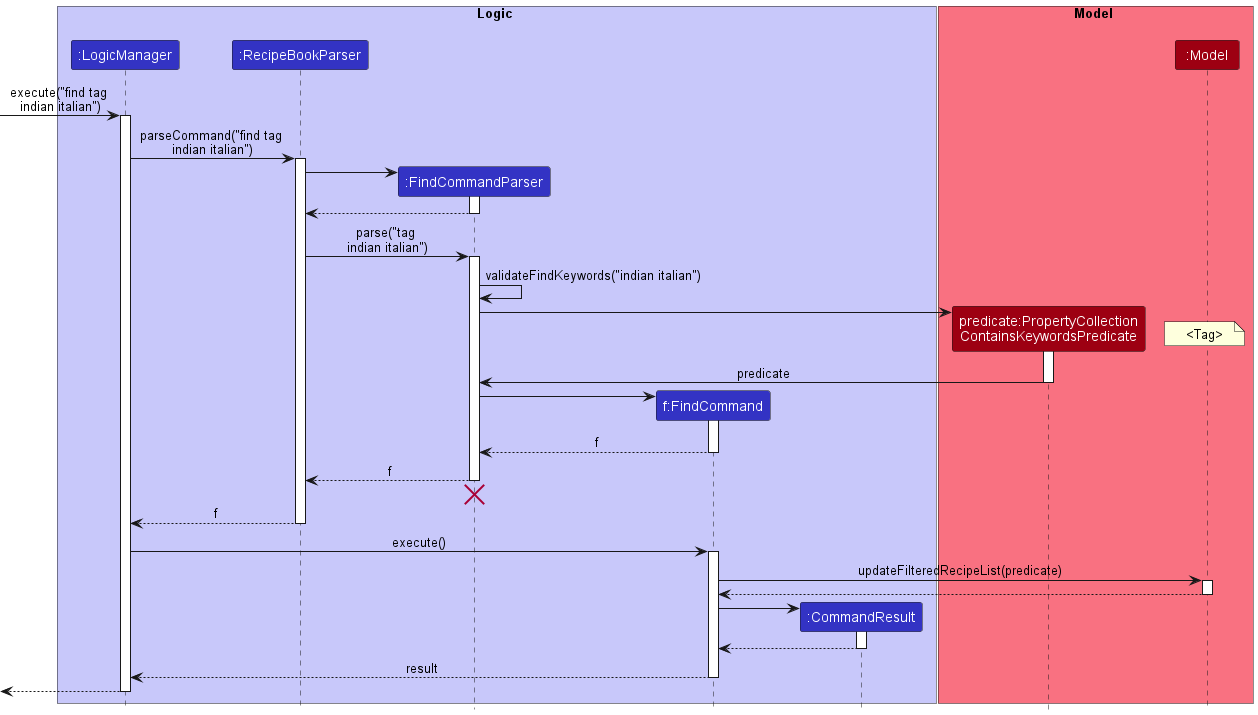

The diagram above was rendered by PlantUML. Its source (embedded in the PNG):
@startuml
!include style.puml

box Logic LOGIC_COLOR_T1
participant ":LogicManager" as LogicManager LOGIC_COLOR
participant ":RecipeBookParser" as RecipeBookParser LOGIC_COLOR
participant ":FindCommandParser" as FindCommandParser LOGIC_COLOR
participant "f:FindCommand" as FindCommand LOGIC_COLOR
participant ":CommandResult" as CommandResult LOGIC_COLOR
end box

box Model MODEL_COLOR_T1
participant "predicate:PropertyCollection\nContainsKeywordsPredicate" as PropertyCollectionContainsKeywordsPredicate MODEL_COLOR
participant ":Model" as Model MODEL_COLOR
end box

[-> LogicManager : execute("find tag \nindian italian")
activate LogicManager

LogicManager -> RecipeBookParser : parseCommand("find tag \nindian italian")
activate RecipeBookParser

create FindCommandParser
RecipeBookParser -> FindCommandParser
activate FindCommandParser

FindCommandParser --> RecipeBookParser
deactivate FindCommandParser

RecipeBookParser -> FindCommandParser : parse("tag \nindian italian")
activate FindCommandParser

FindCommandParser -> FindCommandParser : validateFindKeywords("indian italian")

create PropertyCollectionContainsKeywordsPredicate
FindCommandParser -> PropertyCollectionContainsKeywordsPredicate
note right
    <Tag>
end note
activate PropertyCollectionContainsKeywordsPredicate
PropertyCollectionContainsKeywordsPredicate -> FindCommandParser : predicate
deactivate PropertyCollectionContainsKeywordsPredicate

create FindCommand
FindCommandParser -> FindCommand
activate FindCommand

FindCommand --> FindCommandParser : f
deactivate FindCommand

FindCommandParser --> RecipeBookParser : f
deactivate FindCommandParser
'Hidden arrow to position the destroy marker below the end of the activation bar.
FindCommandParser -[hidden]-> RecipeBookParser
destroy FindCommandParser

RecipeBookParser --> LogicManager : f
deactivate RecipeBookParser

LogicManager -> FindCommand : execute()
activate FindCommand

FindCommand -> Model : updateFilteredRecipeList(predicate)
activate Model

Model --> FindCommand
deactivate Model

create CommandResult
FindCommand -> CommandResult
activate CommandResult

CommandResult --> FindCommand
deactivate CommandResult

FindCommand --> LogicManager : result
deactivate FindCommand

[<--LogicManager
deactivate LogicManager
@enduml